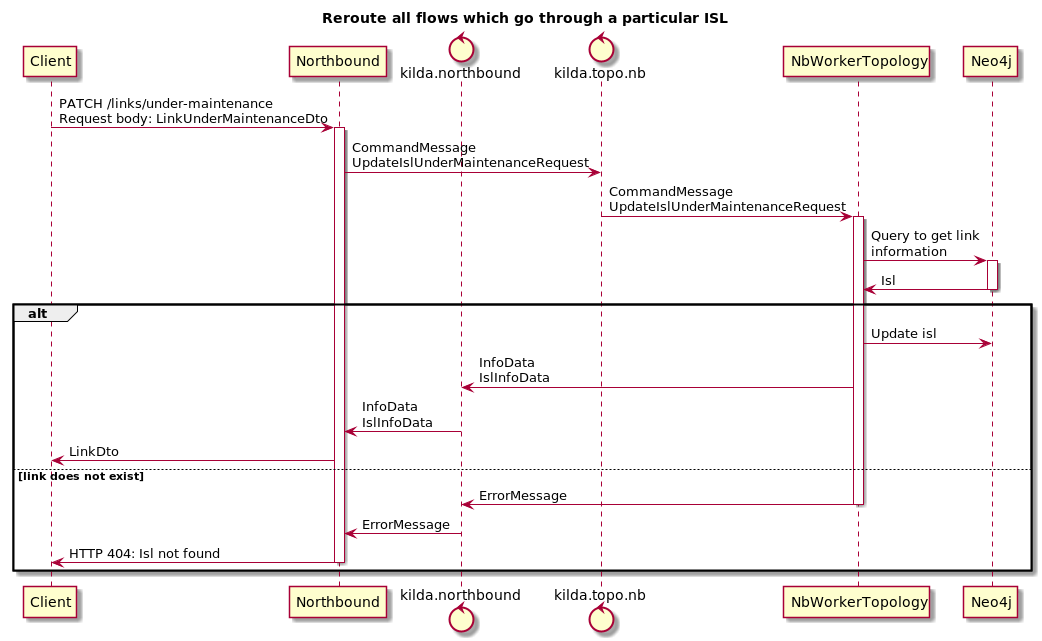

The diagram above was rendered by PlantUML. Its source (embedded in the PNG):
@startuml
title Reroute all flows which go through a particular ISL

participant Client

participant Northbound

control kilda.northbound
control kilda.topo.nb

participant NbWorkerTopology

participant Neo4j

Client -> Northbound : PATCH /links/under-maintenance\nRequest body: LinkUnderMaintenanceDto

activate Northbound
Northbound -> kilda.topo.nb : CommandMessage\nUpdateIslUnderMaintenanceRequest
kilda.topo.nb -> NbWorkerTopology : CommandMessage\nUpdateIslUnderMaintenanceRequest
activate NbWorkerTopology

NbWorkerTopology -> Neo4j : Query to get link\ninformation
activate Neo4j
Neo4j -> NbWorkerTopology : Isl
deactivate Neo4j

alt

NbWorkerTopology -> Neo4j : Update isl
NbWorkerTopology -> kilda.northbound : InfoData\nIslInfoData
kilda.northbound -> Northbound : InfoData\nIslInfoData
Northbound -> Client : LinkDto

else link does not exist

NbWorkerTopology -> kilda.northbound : ErrorMessage
deactivate NbWorkerTopology
kilda.northbound -> Northbound : ErrorMessage
Northbound -> Client : HTTP 404: Isl not found
deactivate Northbound
end

@enduml